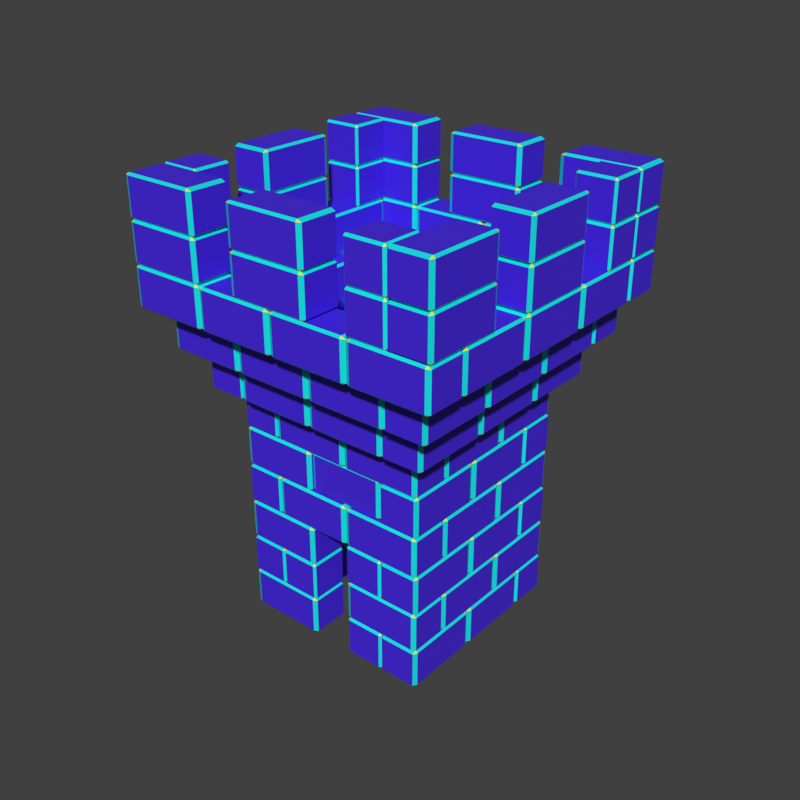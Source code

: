 # Source: Tower.blend  (saved by Blender 2.82.7; exported with 4.5.12 LTS)
import bpy
from mathutils import Matrix  # noqa: F401  (used for matrix-valued properties, if any)

bpy.ops.wm.read_factory_settings(use_empty=True)
scene = bpy.context.scene
scene.name = 'Scene'

# ---- collections
col_collection = bpy.data.collections.new('Collection'); scene.collection.children.link(col_collection)

# ---- materials (node trees are filled in below, after node groups)
mat_edge = bpy.data.materials.new('Edge')
mat_edge.use_transparent_shadow = False
mat_corner = bpy.data.materials.new('Corner')
mat_corner.use_transparent_shadow = False
mat_face = bpy.data.materials.new('Face')
mat_face.use_transparent_shadow = False

# ---- material node trees
mat_edge.use_nodes = True; mat_edge.node_tree.nodes.clear()
_N = mat_edge.node_tree.nodes; _L = mat_edge.node_tree.links
n0 = _N.new('ShaderNodeOutputMaterial'); n0.name = 'Material Output'; n0.location = (300, 300)
n1 = _N.new('ShaderNodeBsdfPrincipled'); n1.name = 'Principled BSDF'; n1.location = (10, 300)
n1.distribution = 'GGX'
n1.subsurface_method = 'BURLEY'
n1.inputs[0].default_value = (0.001871, 0.8, 0.8, 1.0)
n1.inputs[3].default_value = 1.45
n1.inputs[27].default_value = (0.0, 0.0, 0.0, 1.0)
n1.inputs[28].default_value = 1.0
_L.new(n1.outputs[0], n0.inputs[0])
n0.is_active_output = True
mat_corner.use_nodes = True; mat_corner.node_tree.nodes.clear()
_N = mat_corner.node_tree.nodes; _L = mat_corner.node_tree.links
n0 = _N.new('ShaderNodeOutputMaterial'); n0.name = 'Material Output'; n0.location = (300, 300)
n1 = _N.new('ShaderNodeBsdfPrincipled'); n1.name = 'Principled BSDF'; n1.location = (10, 300)
n1.distribution = 'GGX'
n1.subsurface_method = 'BURLEY'
n1.inputs[0].default_value = (0.738, 0.8, 0.0, 1.0)
n1.inputs[3].default_value = 1.45
n1.inputs[27].default_value = (0.0, 0.0, 0.0, 1.0)
n1.inputs[28].default_value = 1.0
_L.new(n1.outputs[0], n0.inputs[0])
n0.is_active_output = True
mat_face.use_nodes = True; mat_face.node_tree.nodes.clear()
_N = mat_face.node_tree.nodes; _L = mat_face.node_tree.links
n0 = _N.new('ShaderNodeOutputMaterial'); n0.name = 'Material Output'; n0.location = (300, 300)
n1 = _N.new('ShaderNodeBsdfPrincipled'); n1.name = 'Principled BSDF'; n1.location = (10, 300)
n1.distribution = 'GGX'
n1.subsurface_method = 'BURLEY'
n1.inputs[0].default_value = (0.06409, 0.0195, 0.8, 1.0)
n1.inputs[3].default_value = 1.45
n1.inputs[27].default_value = (0.0, 0.0, 0.0, 1.0)
n1.inputs[28].default_value = 1.0
_L.new(n1.outputs[0], n0.inputs[0])
n0.is_active_output = True

# ---- world
world_world = bpy.data.worlds.new('World'); scene.world = world_world
world_world.use_nodes = True; world_world.node_tree.nodes.clear()
_N = world_world.node_tree.nodes; _L = world_world.node_tree.links
n0 = _N.new('ShaderNodeOutputWorld'); n0.name = 'World Output'; n0.location = (300, 300)
n1 = _N.new('ShaderNodeBackground'); n1.name = 'Background'; n1.location = (10, 300)
n1.inputs[0].default_value = (0.05088, 0.05088, 0.05088, 1.0)
_L.new(n1.outputs[0], n0.inputs[0])
n0.is_active_output = True
world_world.color = (0.05088, 0.05088, 0.05088)
world_world.use_sun_shadow = False
world_world.sun_shadow_jitter_overblur = 0.0

# ---- meshes
me_cube_002 = bpy.data.meshes.new('Cube.002')
me_cube_002.from_pydata([(-0.8908, -0.8908, -1.0), (-0.8908, -1.0, -0.8908), (-1.0, -0.8908, -0.8908), (-0.8908, -1.0, 0.8908), (-0.8908, -0.8908, 1.0), (-1.0, -0.8908, 0.8908), (-0.8908, 0.8908, -1.0), (-1.0, 0.8908, -0.8908), (-0.8908, 1.0, -0.8908), (-0.8908, 0.8908, 1.0), (-0.8908, 1.0, 0.8908), (-1.0, 0.8908, 0.8908), (0.8908, -0.8908, -1.0), (1.0, -0.8908, -0.8908), (0.8908, -1.0, -0.8908), (0.8908, -0.8908, 1.0), (0.8908, -1.0, 0.8908), (1.0, -0.8908, 0.8908), (0.8908, 0.8908, -1.0), (0.8908, 1.0, -0.8908), (1.0, 0.8908, -0.8908), (0.8908, 0.8908, 1.0), (1.0, 0.8908, 0.8908), (0.8908, 1.0, 0.8908)], [], [(14, 16, 3, 1), (20, 22, 17, 13), (21, 9, 4, 15), (2, 5, 11, 7), (8, 10, 23, 19), (0, 1, 2), (3, 4, 5), (6, 7, 8), (9, 10, 11), (12, 13, 14), (15, 16, 17), (18, 19, 20), (21, 22, 23), (6, 0, 2, 7), (1, 3, 5, 2), (4, 9, 11, 5), (10, 8, 7, 11), (18, 6, 8, 19), (9, 21, 23, 10), (22, 20, 19, 23), (12, 18, 20, 13), (21, 15, 17, 22), (16, 14, 13, 17), (0, 12, 14, 1), (15, 4, 3, 16), (6, 18, 12, 0)])
me_cube_002.polygons.foreach_set('material_index', [2, 2, 2, 2, 2, 1, 1, 1, 1, 1, 1, 1, 1, 0, 0, 0, 0, 0, 0, 0, 0, 0, 0, 0, 0, 2])
_uv = me_cube_002.uv_layers.new(name='UVMap')
_uv.uv.foreach_set('vector', [0.3886, 0.7636, 0.6114, 0.7636, 0.6114, 0.9864, 0.3886, 0.9864, 0.3886, 0.5136, 0.6114, 0.5136, 0.6114, 0.7364, 0.3886, 0.7364, 0.6386, 0.5136, 0.8614, 0.5136, 0.8614, 0.7364, 0.6386, 0.7364, 0.3886, 0.01365, 0.6114, 0.01365, 0.6114, 0.2364, 0.3886, 0.2364, 0.3886, 0.2636, 0.6114, 0.2636, 0.6114, 0.4864, 0.3886, 0.4864, 0.1386, 0.7364, 0.1386, 0.75, 0.125, 0.7364, 0.6114, 0.9864, 0.625, 0.9864, 0.6114, 1.0, 0.1386, 0.5136, 0.125, 0.5136, 0.1386, 0.5, 0.8614, 0.5136, 0.8614, 0.5, 0.875, 0.5136, 0.3614, 0.7364, 0.375, 0.7364, 0.3614, 0.75, 0.6386, 0.7364, 0.6386, 0.75, 0.625, 0.7364, 0.3614, 0.5136, 0.3614, 0.5, 0.375, 0.5136, 0.6386, 0.5136, 0.625, 0.5136, 0.6386, 0.5, 0.1386, 0.5136, 0.1386, 0.7364, 0.125, 0.7364, 0.125, 0.5136, 0.3886, 0.9864, 0.6114, 0.9864, 0.6114, 1.0, 0.3886, 1.0, 0.8614, 0.7364, 0.8614, 0.5136, 0.875, 0.5136, 0.875, 0.7364, 0.6114, 0.2636, 0.3886, 0.2636, 0.3886, 0.2364, 0.6114, 0.2364, 0.3614, 0.5136, 0.1386, 0.5136, 0.1386, 0.5, 0.3614, 0.5, 0.8614, 0.5136, 0.6386, 0.5136, 0.6386, 0.5, 0.8614, 0.5, 0.6114, 0.5136, 0.3886, 0.5136, 0.3886, 0.4864, 0.6114, 0.4864, 0.3614, 0.7364, 0.3614, 0.5136, 0.3886, 0.5136, 0.3886, 0.7364, 0.6386, 0.5136, 0.6386, 0.7364, 0.6114, 0.7364, 0.6114, 0.5136, 0.6114, 0.7636, 0.3886, 0.7636, 0.3886, 0.7364, 0.6114, 0.7364, 0.1386, 0.7364, 0.3614, 0.7364, 0.3614, 0.75, 0.1386, 0.75, 0.6386, 0.7364, 0.8614, 0.7364, 0.8614, 0.75, 0.6386, 0.75, 0.1386, 0.5136, 0.3614, 0.5136, 0.3614, 0.7364, 0.1386, 0.7364])
me_cube_002.materials.append(mat_edge)
me_cube_002.materials.append(mat_corner)
me_cube_002.materials.append(mat_face)
me_cube_002.use_remesh_fix_poles = True
me_cube_002.use_remesh_preserve_attributes = False
me_cube_002.use_mirror_vertex_groups = False
me_cube_002.update()

# ---- objects
ob_cube_004 = bpy.data.objects.new('Cube.004', me_cube_002)
ob_cube_012 = bpy.data.objects.new('Cube.012', me_cube_002)
ob_cube_001 = bpy.data.objects.new('Cube.001', me_cube_002)
ob_cube_002 = bpy.data.objects.new('Cube.002', me_cube_002)
ob_cube_003 = bpy.data.objects.new('Cube.003', me_cube_002)
ob_cube_006 = bpy.data.objects.new('Cube.006', me_cube_002)
ob_cube_007 = bpy.data.objects.new('Cube.007', me_cube_002)
ob_cube_010 = bpy.data.objects.new('Cube.010', me_cube_002)
ob_cube_013 = bpy.data.objects.new('Cube.013', me_cube_002)
ob_cube_014 = bpy.data.objects.new('Cube.014', me_cube_002)
ob_cube_015 = bpy.data.objects.new('Cube.015', me_cube_002)
ob_cube_016 = bpy.data.objects.new('Cube.016', me_cube_002)
ob_cube_017 = bpy.data.objects.new('Cube.017', me_cube_002)
ob_cube_019 = bpy.data.objects.new('Cube.019', me_cube_002)
ob_cube_020 = bpy.data.objects.new('Cube.020', me_cube_002)
ob_cube_021 = bpy.data.objects.new('Cube.021', me_cube_002)
ob_cube_022 = bpy.data.objects.new('Cube.022', me_cube_002)
ob_cube_023 = bpy.data.objects.new('Cube.023', me_cube_002)
ob_cube_024 = bpy.data.objects.new('Cube.024', me_cube_002)
ob_cube_025 = bpy.data.objects.new('Cube.025', me_cube_002)
ob_cube_027 = bpy.data.objects.new('Cube.027', me_cube_002)
ob_cube_028 = bpy.data.objects.new('Cube.028', me_cube_002)
ob_cube_029 = bpy.data.objects.new('Cube.029', me_cube_002)
ob_cube_030 = bpy.data.objects.new('Cube.030', me_cube_002)
ob_cube_031 = bpy.data.objects.new('Cube.031', me_cube_002)
ob_cube_032 = bpy.data.objects.new('Cube.032', me_cube_002)
ob_cube_033 = bpy.data.objects.new('Cube.033', me_cube_002)
ob_cube_034 = bpy.data.objects.new('Cube.034', me_cube_002)
ob_cube_035 = bpy.data.objects.new('Cube.035', me_cube_002)
ob_cube_036 = bpy.data.objects.new('Cube.036', me_cube_002)
ob_cube_037 = bpy.data.objects.new('Cube.037', me_cube_002)
ob_cube_038 = bpy.data.objects.new('Cube.038', me_cube_002)
ob_cube_039 = bpy.data.objects.new('Cube.039', me_cube_002)
ob_cube_040 = bpy.data.objects.new('Cube.040', me_cube_002)
ob_cube_041 = bpy.data.objects.new('Cube.041', me_cube_002)
ob_cube_042 = bpy.data.objects.new('Cube.042', me_cube_002)
ob_cube_043 = bpy.data.objects.new('Cube.043', me_cube_002)
ob_cube_044 = bpy.data.objects.new('Cube.044', me_cube_002)
ob_cube_045 = bpy.data.objects.new('Cube.045', me_cube_002)
ob_cube_046 = bpy.data.objects.new('Cube.046', me_cube_002)
ob_cube_047 = bpy.data.objects.new('Cube.047', me_cube_002)
ob_cube_048 = bpy.data.objects.new('Cube.048', me_cube_002)
ob_cube_050 = bpy.data.objects.new('Cube.050', me_cube_002)
ob_cube_051 = bpy.data.objects.new('Cube.051', me_cube_002)
ob_cube_052 = bpy.data.objects.new('Cube.052', me_cube_002)
ob_cube_049 = bpy.data.objects.new('Cube.049', me_cube_002)
ob_cube_053 = bpy.data.objects.new('Cube.053', me_cube_002)
ob_cube_054 = bpy.data.objects.new('Cube.054', me_cube_002)
ob_cube_055 = bpy.data.objects.new('Cube.055', me_cube_002)
ob_cube_056 = bpy.data.objects.new('Cube.056', me_cube_002)
ob_cube_057 = bpy.data.objects.new('Cube.057', me_cube_002)
ob_cube_058 = bpy.data.objects.new('Cube.058', me_cube_002)
ob_cube_059 = bpy.data.objects.new('Cube.059', me_cube_002)
ob_cube_060 = bpy.data.objects.new('Cube.060', me_cube_002)
ob_cube_061 = bpy.data.objects.new('Cube.061', me_cube_002)
ob_cube_062 = bpy.data.objects.new('Cube.062', me_cube_002)
ob_cube_064 = bpy.data.objects.new('Cube.064', me_cube_002)
ob_cube_065 = bpy.data.objects.new('Cube.065', me_cube_002)
ob_cube_066 = bpy.data.objects.new('Cube.066', me_cube_002)
ob_cube_067 = bpy.data.objects.new('Cube.067', me_cube_002)
ob_cube_069 = bpy.data.objects.new('Cube.069', me_cube_002)
ob_cube_071 = bpy.data.objects.new('Cube.071', me_cube_002)
ob_cube_072 = bpy.data.objects.new('Cube.072', me_cube_002)
ob_cube_074 = bpy.data.objects.new('Cube.074', me_cube_002)
ob_cube_063 = bpy.data.objects.new('Cube.063', me_cube_002)
ob_cube_068 = bpy.data.objects.new('Cube.068', me_cube_002)
ob_cube_070 = bpy.data.objects.new('Cube.070', me_cube_002)
ob_cube_073 = bpy.data.objects.new('Cube.073', me_cube_002)
ob_cube_075 = bpy.data.objects.new('Cube.075', me_cube_002)
ob_cube_076 = bpy.data.objects.new('Cube.076', me_cube_002)
ob_cube_078 = bpy.data.objects.new('Cube.078', me_cube_002)
ob_cube_079 = bpy.data.objects.new('Cube.079', me_cube_002)
ob_cube_080 = bpy.data.objects.new('Cube.080', me_cube_002)
ob_cube_081 = bpy.data.objects.new('Cube.081', me_cube_002)
ob_cube_082 = bpy.data.objects.new('Cube.082', me_cube_002)
ob_cube_083 = bpy.data.objects.new('Cube.083', me_cube_002)
ob_cube_084 = bpy.data.objects.new('Cube.084', me_cube_002)
ob_cube_077 = bpy.data.objects.new('Cube.077', me_cube_002)
ob_cube_085 = bpy.data.objects.new('Cube.085', me_cube_002)
ob_cube_086 = bpy.data.objects.new('Cube.086', me_cube_002)
ob_cube_087 = bpy.data.objects.new('Cube.087', me_cube_002)
ob_cube_089 = bpy.data.objects.new('Cube.089', me_cube_002)
ob_cube_090 = bpy.data.objects.new('Cube.090', me_cube_002)
ob_cube_092 = bpy.data.objects.new('Cube.092', me_cube_002)
ob_cube_093 = bpy.data.objects.new('Cube.093', me_cube_002)
ob_cube_094 = bpy.data.objects.new('Cube.094', me_cube_002)
ob_cube_095 = bpy.data.objects.new('Cube.095', me_cube_002)
ob_cube_096 = bpy.data.objects.new('Cube.096', me_cube_002)
ob_cube_097 = bpy.data.objects.new('Cube.097', me_cube_002)
ob_cube_099 = bpy.data.objects.new('Cube.099', me_cube_002)
ob_cube_100 = bpy.data.objects.new('Cube.100', me_cube_002)
ob_cube_102 = bpy.data.objects.new('Cube.102', me_cube_002)
ob_cube_103 = bpy.data.objects.new('Cube.103', me_cube_002)
ob_cube_104 = bpy.data.objects.new('Cube.104', me_cube_002)
ob_cube_088 = bpy.data.objects.new('Cube.088', me_cube_002)
ob_cube_091 = bpy.data.objects.new('Cube.091', me_cube_002)
ob_cube_098 = bpy.data.objects.new('Cube.098', me_cube_002)
ob_cube_101 = bpy.data.objects.new('Cube.101', me_cube_002)
ob_cube_008 = bpy.data.objects.new('Cube.008', me_cube_002)
ob_cube_009 = bpy.data.objects.new('Cube.009', me_cube_002)
ob_cube_026 = bpy.data.objects.new('Cube.026', me_cube_002)
ob_cube_005 = bpy.data.objects.new('Cube.005', me_cube_002)
ob_cube_011 = bpy.data.objects.new('Cube.011', me_cube_002)
ob_cube_105 = bpy.data.objects.new('Cube.105', me_cube_002)
ob_cube_018 = bpy.data.objects.new('Cube.018', me_cube_002)
ob_cube_106 = bpy.data.objects.new('Cube.106', me_cube_002)
ob_cube_107 = bpy.data.objects.new('Cube.107', me_cube_002)
ob_cube_108 = bpy.data.objects.new('Cube.108', me_cube_002)

# ---- transforms, parenting, visibility, modifiers, constraints
ob_cube_004.location = (-1.5, -2.0, -6.5)
ob_cube_004.scale = (1.0, 0.5, 0.5)
ob_cube_004.delta_location = (0.0, 0.0, 1.01)
ob_cube_004.lineart.crease_threshold = 0.0
ob_cube_012.location = (1.5, -2.0, -5.5)
ob_cube_012.scale = (1.0, 0.5, 0.5)
ob_cube_012.delta_location = (0.0, 0.0, 1.01)
ob_cube_012.lineart.crease_threshold = 0.0
ob_cube_001.location = (-2.0, 1.5, -6.5)
ob_cube_001.rotation_euler = (0.0, -0.0, -1.571)
ob_cube_001.scale = (1.0, 0.5, 0.5)
ob_cube_001.delta_location = (0.0, 0.0, 1.01)
ob_cube_001.lineart.crease_threshold = 0.0
ob_cube_002.location = (-2.0, -0.5, -6.5)
ob_cube_002.rotation_euler = (0.0, -0.0, -1.571)
ob_cube_002.scale = (1.0, 0.5, 0.5)
ob_cube_002.delta_location = (0.0, 0.0, 1.01)
ob_cube_002.lineart.crease_threshold = 0.0
ob_cube_003.location = (-2.0, 0.5, -5.5)
ob_cube_003.rotation_euler = (0.0, -0.0, -1.571)
ob_cube_003.scale = (1.0, 0.5, 0.5)
ob_cube_003.delta_location = (0.0, 0.0, 1.01)
ob_cube_003.lineart.crease_threshold = 0.0
ob_cube_006.location = (-2.0, -1.5, -5.51)
ob_cube_006.rotation_euler = (0.0, -0.0, -1.571)
ob_cube_006.scale = (1.0, 0.5, 0.5)
ob_cube_006.delta_location = (0.0, 0.0, 1.01)
ob_cube_006.lineart.crease_threshold = 0.0
ob_cube_007.location = (1.5, 2.0, -6.5)
ob_cube_007.rotation_euler = (0.0, 0.0, -3.142)
ob_cube_007.scale = (1.0, 0.5, 0.5)
ob_cube_007.delta_location = (0.0, 0.0, 1.01)
ob_cube_007.lineart.crease_threshold = 0.0
ob_cube_010.location = (-1.5, 2.0, -5.51)
ob_cube_010.rotation_euler = (0.0, 0.0, -3.142)
ob_cube_010.scale = (1.0, 0.5, 0.5)
ob_cube_010.delta_location = (0.0, 0.0, 1.01)
ob_cube_010.lineart.crease_threshold = 0.0
ob_cube_013.location = (2.0, -1.5, -6.5)
ob_cube_013.rotation_euler = (0.0, -0.0, -4.712)
ob_cube_013.scale = (1.0, 0.5, 0.5)
ob_cube_013.delta_location = (0.0, 0.0, 1.01)
ob_cube_013.lineart.crease_threshold = 0.0
ob_cube_014.location = (2.0, 0.5, -6.5)
ob_cube_014.rotation_euler = (0.0, -0.0, -4.712)
ob_cube_014.scale = (1.0, 0.5, 0.5)
ob_cube_014.delta_location = (0.0, 0.0, 1.01)
ob_cube_014.lineart.crease_threshold = 0.0
ob_cube_015.location = (2.0, -0.5, -5.5)
ob_cube_015.rotation_euler = (0.0, -0.0, -4.712)
ob_cube_015.scale = (1.0, 0.5, 0.5)
ob_cube_015.delta_location = (0.0, 0.0, 1.01)
ob_cube_015.lineart.crease_threshold = 0.0
ob_cube_016.location = (2.0, 1.5, -5.51)
ob_cube_016.rotation_euler = (0.0, -0.0, -4.712)
ob_cube_016.scale = (1.0, 0.5, 0.5)
ob_cube_016.delta_location = (0.0, 0.0, 1.01)
ob_cube_016.lineart.crease_threshold = 0.0
ob_cube_017.location = (-1.5, -2.0, -4.51)
ob_cube_017.scale = (1.0, 0.5, 0.5)
ob_cube_017.delta_location = (0.0, 0.0, 1.01)
ob_cube_017.lineart.crease_threshold = 0.0
ob_cube_019.location = (-0.5, -2.0, -3.51)
ob_cube_019.scale = (1.0, 0.5, 0.5)
ob_cube_019.delta_location = (0.0, 0.0, 1.01)
ob_cube_019.lineart.crease_threshold = 0.0
ob_cube_020.location = (1.5, -2.0, -3.51)
ob_cube_020.scale = (1.0, 0.5, 0.5)
ob_cube_020.delta_location = (0.0, 0.0, 1.01)
ob_cube_020.lineart.crease_threshold = 0.0
ob_cube_021.location = (-2.0, 1.5, -4.51)
ob_cube_021.rotation_euler = (0.0, -0.0, -1.571)
ob_cube_021.scale = (1.0, 0.5, 0.5)
ob_cube_021.delta_location = (0.0, 0.0, 1.01)
ob_cube_021.lineart.crease_threshold = 0.0
ob_cube_022.location = (-2.0, -0.5, -4.51)
ob_cube_022.rotation_euler = (0.0, -0.0, -1.571)
ob_cube_022.scale = (1.0, 0.5, 0.5)
ob_cube_022.delta_location = (0.0, 0.0, 1.01)
ob_cube_022.lineart.crease_threshold = 0.0
ob_cube_023.location = (-2.0, 0.5, -3.51)
ob_cube_023.rotation_euler = (0.0, -0.0, -1.571)
ob_cube_023.scale = (1.0, 0.5, 0.5)
ob_cube_023.delta_location = (0.0, 0.0, 1.01)
ob_cube_023.lineart.crease_threshold = 0.0
ob_cube_024.location = (-2.0, -1.5, -3.51)
ob_cube_024.rotation_euler = (0.0, -0.0, -1.571)
ob_cube_024.scale = (1.0, 0.5, 0.5)
ob_cube_024.delta_location = (0.0, 0.0, 1.01)
ob_cube_024.lineart.crease_threshold = 0.0
ob_cube_025.location = (1.5, 2.0, -4.51)
ob_cube_025.rotation_euler = (0.0, 0.0, -3.142)
ob_cube_025.scale = (1.0, 0.5, 0.5)
ob_cube_025.delta_location = (0.0, 0.0, 1.01)
ob_cube_025.lineart.crease_threshold = 0.0
ob_cube_027.location = (0.5, 2.0, -3.51)
ob_cube_027.rotation_euler = (0.0, 0.0, -3.142)
ob_cube_027.scale = (1.0, 0.5, 0.5)
ob_cube_027.delta_location = (0.0, 0.0, 1.01)
ob_cube_027.lineart.crease_threshold = 0.0
ob_cube_028.location = (-1.5, 2.0, -3.51)
ob_cube_028.rotation_euler = (0.0, 0.0, -3.142)
ob_cube_028.scale = (1.0, 0.5, 0.5)
ob_cube_028.delta_location = (0.0, 0.0, 1.01)
ob_cube_028.lineart.crease_threshold = 0.0
ob_cube_029.location = (2.0, -1.5, -4.51)
ob_cube_029.rotation_euler = (0.0, -0.0, -4.712)
ob_cube_029.scale = (1.0, 0.5, 0.5)
ob_cube_029.delta_location = (0.0, 0.0, 1.01)
ob_cube_029.lineart.crease_threshold = 0.0
ob_cube_030.location = (2.0, 0.5, -4.51)
ob_cube_030.rotation_euler = (0.0, -0.0, -4.712)
ob_cube_030.scale = (1.0, 0.5, 0.5)
ob_cube_030.delta_location = (0.0, 0.0, 1.01)
ob_cube_030.lineart.crease_threshold = 0.0
ob_cube_031.location = (2.0, -0.5, -3.51)
ob_cube_031.rotation_euler = (0.0, -0.0, -4.712)
ob_cube_031.scale = (1.0, 0.5, 0.5)
ob_cube_031.delta_location = (0.0, 0.0, 1.01)
ob_cube_031.lineart.crease_threshold = 0.0
ob_cube_032.location = (2.0, 1.5, -3.51)
ob_cube_032.rotation_euler = (0.0, -0.0, -4.712)
ob_cube_032.scale = (1.0, 0.5, 0.5)
ob_cube_032.delta_location = (0.0, 0.0, 1.01)
ob_cube_032.lineart.crease_threshold = 0.0
ob_cube_033.location = (-1.5, -2.0, -2.51)
ob_cube_033.scale = (1.0, 0.5, 0.5)
ob_cube_033.delta_location = (0.0, 0.0, 1.01)
ob_cube_033.lineart.crease_threshold = 0.0
ob_cube_034.location = (0.4617, -1.926, -2.5)
ob_cube_034.scale = (1.0, 0.5, 0.5)
ob_cube_034.delta_location = (0.0, 0.0, 1.01)
ob_cube_034.lineart.crease_threshold = 0.0
ob_cube_035.location = (-0.5, -2.0, -1.51)
ob_cube_035.scale = (1.0, 0.5, 0.5)
ob_cube_035.delta_location = (0.0, 0.0, 1.01)
ob_cube_035.lineart.crease_threshold = 0.0
ob_cube_036.location = (1.5, -2.0, -1.51)
ob_cube_036.scale = (1.0, 0.5, 0.5)
ob_cube_036.delta_location = (0.0, 0.0, 1.01)
ob_cube_036.lineart.crease_threshold = 0.0
ob_cube_037.location = (-2.0, 1.5, -2.51)
ob_cube_037.rotation_euler = (0.0, -0.0, -1.571)
ob_cube_037.scale = (1.0, 0.5, 0.5)
ob_cube_037.delta_location = (0.0, 0.0, 1.01)
ob_cube_037.lineart.crease_threshold = 0.0
ob_cube_038.location = (-2.0, -0.5, -2.51)
ob_cube_038.rotation_euler = (0.0, -0.0, -1.571)
ob_cube_038.scale = (1.0, 0.5, 0.5)
ob_cube_038.delta_location = (0.0, 0.0, 1.01)
ob_cube_038.lineart.crease_threshold = 0.0
ob_cube_039.location = (-2.0, 0.5, -1.51)
ob_cube_039.rotation_euler = (0.0, -0.0, -1.571)
ob_cube_039.scale = (1.0, 0.5, 0.5)
ob_cube_039.delta_location = (0.0, 0.0, 1.01)
ob_cube_039.lineart.crease_threshold = 0.0
ob_cube_040.location = (-2.0, -1.5, -1.51)
ob_cube_040.rotation_euler = (0.0, -0.0, -1.571)
ob_cube_040.scale = (1.0, 0.5, 0.5)
ob_cube_040.delta_location = (0.0, 0.0, 1.01)
ob_cube_040.lineart.crease_threshold = 0.0
ob_cube_041.location = (1.5, 2.0, -2.51)
ob_cube_041.rotation_euler = (0.0, 0.0, -3.142)
ob_cube_041.scale = (1.0, 0.5, 0.5)
ob_cube_041.delta_location = (0.0, 0.0, 1.01)
ob_cube_041.lineart.crease_threshold = 0.0
ob_cube_042.location = (-0.5, 2.0, -2.51)
ob_cube_042.rotation_euler = (0.0, 0.0, -3.142)
ob_cube_042.scale = (1.0, 0.5, 0.5)
ob_cube_042.delta_location = (0.0, 0.0, 1.01)
ob_cube_042.lineart.crease_threshold = 0.0
ob_cube_043.location = (0.5, 2.0, -1.51)
ob_cube_043.rotation_euler = (0.0, 0.0, -3.142)
ob_cube_043.scale = (1.0, 0.5, 0.5)
ob_cube_043.delta_location = (0.0, 0.0, 1.01)
ob_cube_043.lineart.crease_threshold = 0.0
ob_cube_044.location = (-1.5, 2.0, -1.51)
ob_cube_044.rotation_euler = (0.0, 0.0, -3.142)
ob_cube_044.scale = (1.0, 0.5, 0.5)
ob_cube_044.delta_location = (0.0, 0.0, 1.01)
ob_cube_044.lineart.crease_threshold = 0.0
ob_cube_045.location = (2.0, -1.5, -2.51)
ob_cube_045.rotation_euler = (0.0, -0.0, -4.712)
ob_cube_045.scale = (1.0, 0.5, 0.5)
ob_cube_045.delta_location = (0.0, 0.0, 1.01)
ob_cube_045.lineart.crease_threshold = 0.0
ob_cube_046.location = (2.0, 0.5, -2.51)
ob_cube_046.rotation_euler = (0.0, -0.0, -4.712)
ob_cube_046.scale = (1.0, 0.5, 0.5)
ob_cube_046.delta_location = (0.0, 0.0, 1.01)
ob_cube_046.lineart.crease_threshold = 0.0
ob_cube_047.location = (2.0, -0.5, -1.51)
ob_cube_047.rotation_euler = (0.0, -0.0, -4.712)
ob_cube_047.scale = (1.0, 0.5, 0.5)
ob_cube_047.delta_location = (0.0, 0.0, 1.01)
ob_cube_047.lineart.crease_threshold = 0.0
ob_cube_048.location = (2.0, 1.5, -1.51)
ob_cube_048.rotation_euler = (0.0, -0.0, -4.712)
ob_cube_048.scale = (1.0, 0.5, 0.5)
ob_cube_048.delta_location = (0.0, 0.0, 1.01)
ob_cube_048.lineart.crease_threshold = 0.0
ob_cube_050.location = (1.0, -2.5, -0.51)
ob_cube_050.scale = (1.0, 0.5, 0.5)
ob_cube_050.delta_location = (0.0, 0.0, 1.01)
ob_cube_050.lineart.crease_threshold = 0.0
ob_cube_051.location = (2.5, -2.0, -0.51)
ob_cube_051.rotation_euler = (0.0, -0.0, -4.712)
ob_cube_051.scale = (1.0, 0.5, 0.5)
ob_cube_051.delta_location = (0.0, 0.0, 1.01)
ob_cube_051.lineart.crease_threshold = 0.0
ob_cube_052.location = (-1.0, -2.5, -0.51)
ob_cube_052.scale = (1.0, 0.5, 0.5)
ob_cube_052.delta_location = (0.0, 0.0, 1.01)
ob_cube_052.lineart.crease_threshold = 0.0
ob_cube_049.location = (-2.5, -2.0, -0.51)
ob_cube_049.rotation_euler = (0.0, -0.0, -4.712)
ob_cube_049.scale = (1.0, 0.5, 0.5)
ob_cube_049.delta_location = (0.0, 0.0, 1.01)
ob_cube_049.lineart.crease_threshold = 0.0
ob_cube_053.location = (-2.5, 0.0, -0.51)
ob_cube_053.rotation_euler = (0.0, -0.0, -4.712)
ob_cube_053.scale = (1.0, 0.5, 0.5)
ob_cube_053.delta_location = (0.0, 0.0, 1.01)
ob_cube_053.lineart.crease_threshold = 0.0
ob_cube_054.location = (-2.5, 2.0, -0.51)
ob_cube_054.rotation_euler = (0.0, -0.0, -4.712)
ob_cube_054.scale = (1.0, 0.5, 0.5)
ob_cube_054.delta_location = (0.0, 0.0, 1.01)
ob_cube_054.lineart.crease_threshold = 0.0
ob_cube_055.location = (1.0, 2.5, -0.51)
ob_cube_055.scale = (1.0, 0.5, 0.5)
ob_cube_055.delta_location = (0.0, 0.0, 1.01)
ob_cube_055.lineart.crease_threshold = 0.0
ob_cube_056.location = (-1.0, 2.5, -0.51)
ob_cube_056.scale = (1.0, 0.5, 0.5)
ob_cube_056.delta_location = (0.0, 0.0, 1.01)
ob_cube_056.lineart.crease_threshold = 0.0
ob_cube_057.location = (2.5, 2.0, -0.51)
ob_cube_057.rotation_euler = (0.0, -0.0, -4.712)
ob_cube_057.scale = (1.0, 0.5, 0.5)
ob_cube_057.delta_location = (0.0, 0.0, 1.01)
ob_cube_057.lineart.crease_threshold = 0.0
ob_cube_058.location = (2.5, 0.0, -0.51)
ob_cube_058.rotation_euler = (0.0, -0.0, -4.712)
ob_cube_058.scale = (1.0, 0.5, 0.5)
ob_cube_058.delta_location = (0.0, 0.0, 1.01)
ob_cube_058.lineart.crease_threshold = 0.0
ob_cube_059.location = (-0.5, -3.0, 0.49)
ob_cube_059.scale = (1.0, 0.5, 0.5)
ob_cube_059.delta_location = (0.0, 0.0, 1.01)
ob_cube_059.lineart.crease_threshold = 0.0
ob_cube_060.location = (1.5, -3.0, 0.49)
ob_cube_060.scale = (1.0, 0.5, 0.5)
ob_cube_060.delta_location = (0.0, 0.0, 1.01)
ob_cube_060.lineart.crease_threshold = 0.0
ob_cube_061.location = (-3.0, 0.5, 0.49)
ob_cube_061.rotation_euler = (0.0, -0.0, -1.571)
ob_cube_061.scale = (1.0, 0.5, 0.5)
ob_cube_061.delta_location = (0.0, 0.0, 1.01)
ob_cube_061.lineart.crease_threshold = 0.0
ob_cube_062.location = (-3.0, -1.5, 0.49)
ob_cube_062.rotation_euler = (0.0, -0.0, -1.571)
ob_cube_062.scale = (1.0, 0.5, 0.5)
ob_cube_062.delta_location = (0.0, 0.0, 1.01)
ob_cube_062.lineart.crease_threshold = 0.0
ob_cube_064.location = (-1.5, 3.0, 0.49)
ob_cube_064.rotation_euler = (0.0, 0.0, -3.142)
ob_cube_064.scale = (1.0, 0.5, 0.5)
ob_cube_064.delta_location = (0.0, 0.0, 1.01)
ob_cube_064.lineart.crease_threshold = 0.0
ob_cube_065.location = (3.0, -2.5, 0.49)
ob_cube_065.rotation_euler = (0.0, -0.0, -4.712)
ob_cube_065.scale = (1.0, 0.5, 0.5)
ob_cube_065.delta_location = (0.0, 0.0, 1.01)
ob_cube_065.lineart.crease_threshold = 0.0
ob_cube_066.location = (3.0, 1.5, 0.49)
ob_cube_066.rotation_euler = (0.0, -0.0, -4.712)
ob_cube_066.scale = (1.0, 0.5, 0.5)
ob_cube_066.delta_location = (0.0, 0.0, 1.01)
ob_cube_066.lineart.crease_threshold = 0.0
ob_cube_067.location = (-2.5, -3.0, 0.49)
ob_cube_067.scale = (1.0, 0.5, 0.5)
ob_cube_067.delta_location = (0.0, 0.0, 1.01)
ob_cube_067.lineart.crease_threshold = 0.0
ob_cube_069.location = (-3.0, 2.5, 0.49)
ob_cube_069.rotation_euler = (0.0, -0.0, -1.571)
ob_cube_069.scale = (1.0, 0.5, 0.5)
ob_cube_069.delta_location = (0.0, 0.0, 1.01)
ob_cube_069.lineart.crease_threshold = 0.0
ob_cube_071.location = (0.5, 3.0, 0.49)
ob_cube_071.rotation_euler = (0.0, 0.0, -3.142)
ob_cube_071.scale = (1.0, 0.5, 0.5)
ob_cube_071.delta_location = (0.0, 0.0, 1.01)
ob_cube_071.lineart.crease_threshold = 0.0
ob_cube_072.location = (2.5, 3.0, 0.49)
ob_cube_072.rotation_euler = (0.0, 0.0, -3.142)
ob_cube_072.scale = (1.0, 0.5, 0.5)
ob_cube_072.delta_location = (0.0, 0.0, 1.01)
ob_cube_072.lineart.crease_threshold = 0.0
ob_cube_074.location = (3.0, -0.5, 0.49)
ob_cube_074.rotation_euler = (0.0, -0.0, -4.712)
ob_cube_074.scale = (1.0, 0.5, 0.5)
ob_cube_074.delta_location = (0.0, 0.0, 1.01)
ob_cube_074.lineart.crease_threshold = 0.0
ob_cube_063.location = (1.0, -3.5, 1.49)
ob_cube_063.scale = (1.0, 0.5, 0.5)
ob_cube_063.delta_location = (0.0, 0.0, 1.01)
ob_cube_063.lineart.crease_threshold = 0.0
ob_cube_068.location = (3.0, -3.5, 1.49)
ob_cube_068.scale = (1.0, 0.5, 0.5)
ob_cube_068.delta_location = (0.0, 0.0, 1.01)
ob_cube_068.lineart.crease_threshold = 0.0
ob_cube_070.location = (-3.5, 0.0, 1.49)
ob_cube_070.rotation_euler = (0.0, -0.0, -1.571)
ob_cube_070.scale = (1.0, 0.5, 0.5)
ob_cube_070.delta_location = (0.0, 0.0, 1.01)
ob_cube_070.lineart.crease_threshold = 0.0
ob_cube_073.location = (-3.5, -2.0, 1.49)
ob_cube_073.rotation_euler = (0.0, -0.0, -1.571)
ob_cube_073.scale = (1.0, 0.5, 0.5)
ob_cube_073.delta_location = (0.0, 0.0, 1.01)
ob_cube_073.lineart.crease_threshold = 0.0
ob_cube_075.location = (-1.0, 3.5, 1.49)
ob_cube_075.rotation_euler = (0.0, 0.0, -3.142)
ob_cube_075.scale = (1.0, 0.5, 0.5)
ob_cube_075.delta_location = (0.0, 0.0, 1.01)
ob_cube_075.lineart.crease_threshold = 0.0
ob_cube_076.location = (3.5, -2.0, 1.49)
ob_cube_076.rotation_euler = (0.0, -0.0, -4.712)
ob_cube_076.scale = (1.0, 0.5, 0.5)
ob_cube_076.delta_location = (0.0, 0.0, 1.01)
ob_cube_076.lineart.crease_threshold = 0.0
ob_cube_078.location = (-3.0, -3.5, 1.49)
ob_cube_078.scale = (1.0, 0.5, 0.5)
ob_cube_078.delta_location = (0.0, 0.0, 1.01)
ob_cube_078.lineart.crease_threshold = 0.0
ob_cube_079.location = (-3.5, 2.0, 1.49)
ob_cube_079.rotation_euler = (0.0, -0.0, -1.571)
ob_cube_079.scale = (1.0, 0.5, 0.5)
ob_cube_079.delta_location = (0.0, 0.0, 1.01)
ob_cube_079.lineart.crease_threshold = 0.0
ob_cube_080.location = (1.0, 3.5, 1.49)
ob_cube_080.rotation_euler = (0.0, 0.0, -3.142)
ob_cube_080.scale = (1.0, 0.5, 0.5)
ob_cube_080.delta_location = (0.0, 0.0, 1.01)
ob_cube_080.lineart.crease_threshold = 0.0
ob_cube_081.location = (3.0, 3.5, 1.49)
ob_cube_081.rotation_euler = (0.0, 0.0, -3.142)
ob_cube_081.scale = (1.0, 0.5, 0.5)
ob_cube_081.delta_location = (0.0, 0.0, 1.01)
ob_cube_081.lineart.crease_threshold = 0.0
ob_cube_082.location = (3.5, 2.0, 1.49)
ob_cube_082.rotation_euler = (0.0, -0.0, -4.712)
ob_cube_082.scale = (1.0, 0.5, 0.5)
ob_cube_082.delta_location = (0.0, 0.0, 1.01)
ob_cube_082.lineart.crease_threshold = 0.0
ob_cube_083.location = (-1.0, -3.5, 1.49)
ob_cube_083.scale = (1.0, 0.5, 0.5)
ob_cube_083.delta_location = (0.0, 0.0, 1.01)
ob_cube_083.lineart.crease_threshold = 0.0
ob_cube_084.location = (3.5, 0.0, 1.49)
ob_cube_084.rotation_euler = (0.0, -0.0, -4.712)
ob_cube_084.scale = (1.0, 0.5, 0.5)
ob_cube_084.delta_location = (0.0, 0.0, 1.01)
ob_cube_084.lineart.crease_threshold = 0.0
ob_cube_077.location = (-3.0, 3.5, 1.49)
ob_cube_077.rotation_euler = (0.0, 0.0, -3.142)
ob_cube_077.scale = (1.0, 0.5, 0.5)
ob_cube_077.delta_location = (0.0, 0.0, 1.01)
ob_cube_077.lineart.crease_threshold = 0.0
ob_cube_085.location = (3.5, -3.0, 2.49)
ob_cube_085.rotation_euler = (0.0, -0.0, -4.712)
ob_cube_085.scale = (1.0, 0.5, 0.5)
ob_cube_085.delta_location = (0.0, 0.0, 1.01)
ob_cube_085.lineart.crease_threshold = 0.0
ob_cube_086.location = (3.5, 0.0, 2.49)
ob_cube_086.rotation_euler = (0.0, -0.0, -4.712)
ob_cube_086.scale = (1.0, 0.5, 0.5)
ob_cube_086.delta_location = (0.0, 0.0, 1.01)
ob_cube_086.lineart.crease_threshold = 0.0
ob_cube_087.location = (0.0, -3.5, 2.49)
ob_cube_087.scale = (1.0, 0.5, 0.5)
ob_cube_087.delta_location = (0.0, 0.0, 1.01)
ob_cube_087.lineart.crease_threshold = 0.0
ob_cube_089.location = (-3.5, 0.0, 2.49)
ob_cube_089.rotation_euler = (0.0, -0.0, -1.571)
ob_cube_089.scale = (1.0, 0.5, 0.5)
ob_cube_089.delta_location = (0.0, 0.0, 1.01)
ob_cube_089.lineart.crease_threshold = 0.0
ob_cube_090.location = (-3.0, -3.5, 2.49)
ob_cube_090.scale = (1.0, 0.5, 0.5)
ob_cube_090.delta_location = (0.0, 0.0, 1.01)
ob_cube_090.lineart.crease_threshold = 0.0
ob_cube_092.location = (-3.0, 3.5, 2.49)
ob_cube_092.rotation_euler = (0.0, 0.0, -3.142)
ob_cube_092.scale = (1.0, 0.5, 0.5)
ob_cube_092.delta_location = (0.0, 0.0, 1.01)
ob_cube_092.lineart.crease_threshold = 0.0
ob_cube_093.location = (0.0, 3.5, 2.49)
ob_cube_093.rotation_euler = (0.0, 0.0, -3.142)
ob_cube_093.scale = (1.0, 0.5, 0.5)
ob_cube_093.delta_location = (0.0, 0.0, 1.01)
ob_cube_093.lineart.crease_threshold = 0.0
ob_cube_094.location = (3.0, 3.5, 2.49)
ob_cube_094.rotation_euler = (0.0, 0.0, -3.142)
ob_cube_094.scale = (1.0, 0.5, 0.5)
ob_cube_094.delta_location = (0.0, 0.0, 1.01)
ob_cube_094.lineart.crease_threshold = 0.0
ob_cube_095.location = (3.5, -3.0, 3.49)
ob_cube_095.rotation_euler = (0.0, -0.0, -4.712)
ob_cube_095.scale = (1.0, 0.5, 0.5)
ob_cube_095.delta_location = (0.0, 0.0, 1.01)
ob_cube_095.lineart.crease_threshold = 0.0
ob_cube_096.location = (3.5, 0.0, 3.49)
ob_cube_096.rotation_euler = (0.0, -0.0, -4.712)
ob_cube_096.scale = (1.0, 0.5, 0.5)
ob_cube_096.delta_location = (0.0, 0.0, 1.01)
ob_cube_096.lineart.crease_threshold = 0.0
ob_cube_097.location = (0.0, -3.5, 3.49)
ob_cube_097.scale = (1.0, 0.5, 0.5)
ob_cube_097.delta_location = (0.0, 0.0, 1.01)
ob_cube_097.lineart.crease_threshold = 0.0
ob_cube_099.location = (-3.5, 0.0, 3.49)
ob_cube_099.rotation_euler = (0.0, -0.0, -1.571)
ob_cube_099.scale = (1.0, 0.5, 0.5)
ob_cube_099.delta_location = (0.0, 0.0, 1.01)
ob_cube_099.lineart.crease_threshold = 0.0
ob_cube_100.location = (-3.0, -3.5, 3.49)
ob_cube_100.scale = (1.0, 0.5, 0.5)
ob_cube_100.delta_location = (0.0, 0.0, 1.01)
ob_cube_100.lineart.crease_threshold = 0.0
ob_cube_102.location = (-3.0, 3.5, 3.49)
ob_cube_102.rotation_euler = (0.0, 0.0, -3.142)
ob_cube_102.scale = (1.0, 0.5, 0.5)
ob_cube_102.delta_location = (0.0, 0.0, 1.01)
ob_cube_102.lineart.crease_threshold = 0.0
ob_cube_103.location = (0.0, 3.5, 3.49)
ob_cube_103.rotation_euler = (0.0, 0.0, -3.142)
ob_cube_103.scale = (1.0, 0.5, 0.5)
ob_cube_103.delta_location = (0.0, 0.0, 1.01)
ob_cube_103.lineart.crease_threshold = 0.0
ob_cube_104.location = (3.0, 3.5, 3.49)
ob_cube_104.rotation_euler = (0.0, 0.0, -3.142)
ob_cube_104.scale = (1.0, 0.5, 0.5)
ob_cube_104.delta_location = (0.0, 0.0, 1.01)
ob_cube_104.lineart.crease_threshold = 0.0
ob_cube_088.location = (-3.5, -2.5, 3.49)
ob_cube_088.rotation_euler = (-0.0, 1.571, 0.0)
ob_cube_088.scale = (0.5, 0.5, 0.5)
ob_cube_088.delta_location = (0.0, 0.0, 1.01)
ob_cube_088.lineart.crease_threshold = 0.0
ob_cube_091.location = (-3.5, 2.5, 3.49)
ob_cube_091.rotation_euler = (-0.0, 1.571, 0.0)
ob_cube_091.scale = (0.5, 0.5, 0.5)
ob_cube_091.delta_location = (0.0, 0.0, 1.01)
ob_cube_091.lineart.crease_threshold = 0.0
ob_cube_098.location = (3.5, 2.5, 3.49)
ob_cube_098.rotation_euler = (-0.0, 1.571, 0.0)
ob_cube_098.scale = (0.5, 0.5, 0.5)
ob_cube_098.delta_location = (0.0, 0.0, 1.01)
ob_cube_098.lineart.crease_threshold = 0.0
ob_cube_101.location = (2.5, -3.5, 3.49)
ob_cube_101.rotation_euler = (-0.0, 1.571, 0.0)
ob_cube_101.scale = (0.5, 0.5, 0.5)
ob_cube_101.delta_location = (0.0, 0.0, 1.01)
ob_cube_101.lineart.crease_threshold = 0.0
ob_cube_008.location = (1.0, 2.0, -5.51)
ob_cube_008.rotation_euler = (0.0, 0.0, -3.142)
ob_cube_008.scale = (0.5, 0.5, 0.5)
ob_cube_008.delta_location = (0.0, 0.0, 1.01)
ob_cube_008.lineart.crease_threshold = 0.0
ob_cube_009.location = (-1.0, 2.0, -6.5)
ob_cube_009.rotation_euler = (0.0, 0.0, -3.142)
ob_cube_009.scale = (0.5, 0.5, 0.5)
ob_cube_009.delta_location = (0.0, 0.0, 1.01)
ob_cube_009.lineart.crease_threshold = 0.0
ob_cube_026.location = (-1.0, 2.0, -4.51)
ob_cube_026.rotation_euler = (0.0, 0.0, -3.142)
ob_cube_026.scale = (0.5, 0.5, 0.5)
ob_cube_026.delta_location = (0.0, 0.0, 1.01)
ob_cube_026.lineart.crease_threshold = 0.0
ob_cube_005.location = (1.0, -2.0, -4.51)
ob_cube_005.rotation_euler = (0.0, 0.0, -3.142)
ob_cube_005.scale = (0.5, 0.5, 0.5)
ob_cube_005.delta_location = (0.0, 0.0, 1.01)
ob_cube_005.lineart.crease_threshold = 0.0
ob_cube_011.location = (1.0, -2.0, -6.5)
ob_cube_011.rotation_euler = (0.0, 0.0, -3.142)
ob_cube_011.scale = (0.5, 0.5, 0.5)
ob_cube_011.delta_location = (0.0, 0.0, 1.01)
ob_cube_011.lineart.crease_threshold = 0.0
ob_cube_105.location = (-1.0, -2.0, -5.51)
ob_cube_105.rotation_euler = (0.0, 0.0, -3.142)
ob_cube_105.scale = (0.5, 0.5, 0.5)
ob_cube_105.delta_location = (0.0, 0.0, 1.01)
ob_cube_105.lineart.crease_threshold = 0.0
ob_cube_018.location = (-3.5, 2.5, 2.49)
ob_cube_018.rotation_euler = (-0.0, 1.571, 0.0)
ob_cube_018.scale = (0.5, 0.5, 0.5)
ob_cube_018.delta_location = (0.0, 0.0, 1.01)
ob_cube_018.lineart.crease_threshold = 0.0
ob_cube_106.location = (-3.5, -2.5, 2.49)
ob_cube_106.rotation_euler = (-0.0, 1.571, 0.0)
ob_cube_106.scale = (0.5, 0.5, 0.5)
ob_cube_106.delta_location = (0.0, 0.0, 1.01)
ob_cube_106.lineart.crease_threshold = 0.0
ob_cube_107.location = (3.5, 2.5, 2.49)
ob_cube_107.rotation_euler = (-0.0, 1.571, 0.0)
ob_cube_107.scale = (0.5, 0.5, 0.5)
ob_cube_107.delta_location = (0.0, 0.0, 1.01)
ob_cube_107.lineart.crease_threshold = 0.0
ob_cube_108.location = (2.5, -3.5, 2.49)
ob_cube_108.rotation_euler = (-0.0, 1.571, 0.0)
ob_cube_108.scale = (0.5, 0.5, 0.5)
ob_cube_108.delta_location = (0.0, 0.0, 1.01)
ob_cube_108.lineart.crease_threshold = 0.0

# ---- collection membership
col_collection.objects.link(ob_cube_004)
col_collection.objects.link(ob_cube_012)
col_collection.objects.link(ob_cube_001)
col_collection.objects.link(ob_cube_002)
col_collection.objects.link(ob_cube_003)
col_collection.objects.link(ob_cube_006)
col_collection.objects.link(ob_cube_007)
col_collection.objects.link(ob_cube_010)
col_collection.objects.link(ob_cube_013)
col_collection.objects.link(ob_cube_014)
col_collection.objects.link(ob_cube_015)
col_collection.objects.link(ob_cube_016)
col_collection.objects.link(ob_cube_017)
col_collection.objects.link(ob_cube_019)
col_collection.objects.link(ob_cube_020)
col_collection.objects.link(ob_cube_021)
col_collection.objects.link(ob_cube_022)
col_collection.objects.link(ob_cube_023)
col_collection.objects.link(ob_cube_024)
col_collection.objects.link(ob_cube_025)
col_collection.objects.link(ob_cube_027)
col_collection.objects.link(ob_cube_028)
col_collection.objects.link(ob_cube_029)
col_collection.objects.link(ob_cube_030)
col_collection.objects.link(ob_cube_031)
col_collection.objects.link(ob_cube_032)
col_collection.objects.link(ob_cube_033)
col_collection.objects.link(ob_cube_034)
col_collection.objects.link(ob_cube_035)
col_collection.objects.link(ob_cube_036)
col_collection.objects.link(ob_cube_037)
col_collection.objects.link(ob_cube_038)
col_collection.objects.link(ob_cube_039)
col_collection.objects.link(ob_cube_040)
col_collection.objects.link(ob_cube_041)
col_collection.objects.link(ob_cube_042)
col_collection.objects.link(ob_cube_043)
col_collection.objects.link(ob_cube_044)
col_collection.objects.link(ob_cube_045)
col_collection.objects.link(ob_cube_046)
col_collection.objects.link(ob_cube_047)
col_collection.objects.link(ob_cube_048)
col_collection.objects.link(ob_cube_050)
col_collection.objects.link(ob_cube_051)
col_collection.objects.link(ob_cube_052)
col_collection.objects.link(ob_cube_049)
col_collection.objects.link(ob_cube_053)
col_collection.objects.link(ob_cube_054)
col_collection.objects.link(ob_cube_055)
col_collection.objects.link(ob_cube_056)
col_collection.objects.link(ob_cube_057)
col_collection.objects.link(ob_cube_058)
col_collection.objects.link(ob_cube_059)
col_collection.objects.link(ob_cube_060)
col_collection.objects.link(ob_cube_061)
col_collection.objects.link(ob_cube_062)
col_collection.objects.link(ob_cube_064)
col_collection.objects.link(ob_cube_065)
col_collection.objects.link(ob_cube_066)
col_collection.objects.link(ob_cube_067)
col_collection.objects.link(ob_cube_069)
col_collection.objects.link(ob_cube_071)
col_collection.objects.link(ob_cube_072)
col_collection.objects.link(ob_cube_074)
col_collection.objects.link(ob_cube_063)
col_collection.objects.link(ob_cube_068)
col_collection.objects.link(ob_cube_070)
col_collection.objects.link(ob_cube_073)
col_collection.objects.link(ob_cube_075)
col_collection.objects.link(ob_cube_076)
col_collection.objects.link(ob_cube_078)
col_collection.objects.link(ob_cube_079)
col_collection.objects.link(ob_cube_080)
col_collection.objects.link(ob_cube_081)
col_collection.objects.link(ob_cube_082)
col_collection.objects.link(ob_cube_083)
col_collection.objects.link(ob_cube_084)
col_collection.objects.link(ob_cube_077)
col_collection.objects.link(ob_cube_085)
col_collection.objects.link(ob_cube_086)
col_collection.objects.link(ob_cube_087)
col_collection.objects.link(ob_cube_089)
col_collection.objects.link(ob_cube_090)
col_collection.objects.link(ob_cube_092)
col_collection.objects.link(ob_cube_093)
col_collection.objects.link(ob_cube_094)
col_collection.objects.link(ob_cube_095)
col_collection.objects.link(ob_cube_096)
col_collection.objects.link(ob_cube_097)
col_collection.objects.link(ob_cube_099)
col_collection.objects.link(ob_cube_100)
col_collection.objects.link(ob_cube_102)
col_collection.objects.link(ob_cube_103)
col_collection.objects.link(ob_cube_104)
col_collection.objects.link(ob_cube_088)
col_collection.objects.link(ob_cube_091)
col_collection.objects.link(ob_cube_098)
col_collection.objects.link(ob_cube_101)
col_collection.objects.link(ob_cube_008)
col_collection.objects.link(ob_cube_009)
col_collection.objects.link(ob_cube_026)
col_collection.objects.link(ob_cube_005)
col_collection.objects.link(ob_cube_011)
col_collection.objects.link(ob_cube_105)
col_collection.objects.link(ob_cube_018)
col_collection.objects.link(ob_cube_106)
col_collection.objects.link(ob_cube_107)
col_collection.objects.link(ob_cube_108)

# ---- scene / render settings (as saved in the file)
scene.frame_start = 0; scene.frame_end = 10; scene.frame_set(0)
scene.render.engine = 'BLENDER_EEVEE_NEXT'
scene.render.resolution_x = 2048
scene.render.resolution_y = 2048
scene.render.film_transparent = True
scene.cycles.use_denoising = False
scene.cycles.samples = 128
scene.cycles.sampling_pattern = 'TABULATED_SOBOL'
scene.cycles.use_adaptive_sampling = False
scene.cycles.use_light_tree = False
scene.view_settings.view_transform = 'Standard'
scene.unit_settings.scale_length = 8.0
bpy.context.view_layer.update()

# ---- added for rendering (the .blend has no active camera and no usable light): camera, sun
cam_auto = bpy.data.cameras.new('AutoCamera')
cam_auto.lens = 50.0
cam_auto.sensor_width = 36.0
cam_auto.clip_end = 1000.0
ob_auto_camera = bpy.data.objects.new('AutoCamera', cam_auto)
scene.collection.objects.link(ob_auto_camera)
ob_auto_camera.location = (14.5933, -17.512, 11.1797)
ob_auto_camera.rotation_euler = (1.09748, -7.21219e-08, 0.694738)
scene.camera = ob_auto_camera
light_auto_sun = bpy.data.lights.new('AutoSun', 'SUN')
light_auto_sun.energy = 3.0
light_auto_sun.angle = 0.0523599
ob_auto_sun = bpy.data.objects.new('AutoSun', light_auto_sun)
scene.collection.objects.link(ob_auto_sun)
ob_auto_sun.rotation_euler = (0.872665, 0.174533, 0.523599)
bpy.context.view_layer.update()
